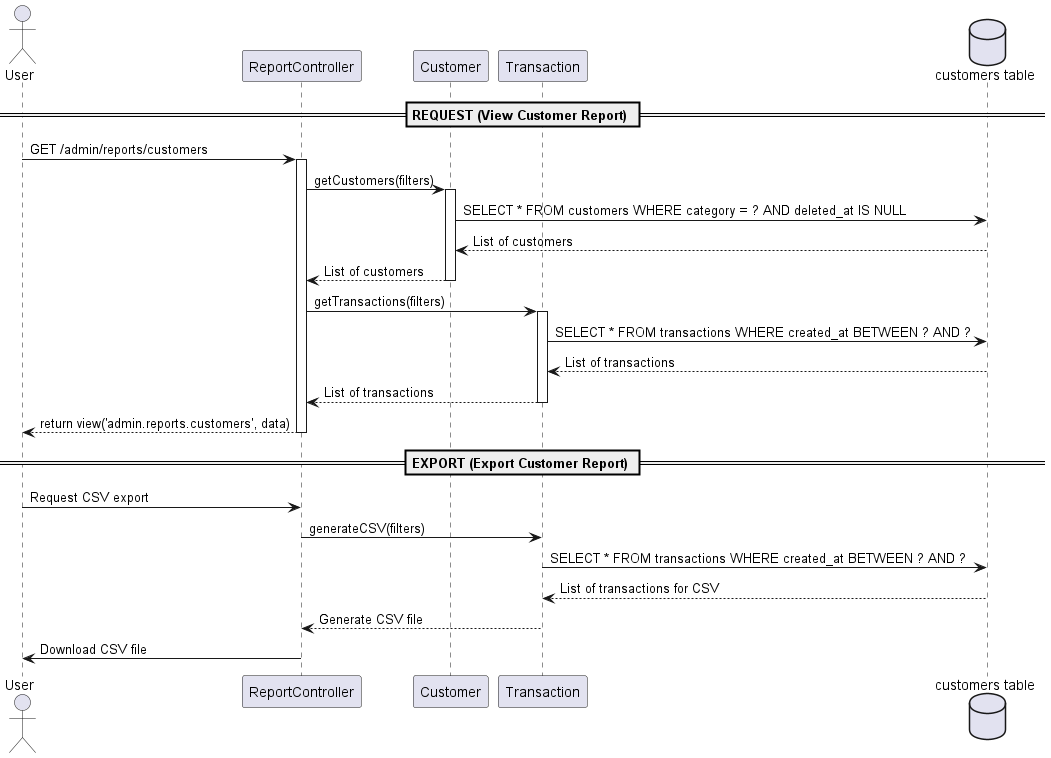

The diagram above was rendered by PlantUML. Its source (embedded in the PNG):
@startuml CustomerReportSequence

actor "User" as User

participant "ReportController" as Controller
participant "Customer" as CustomerModel
participant "Transaction" as TransactionModel
database "customers table" as DB

== REQUEST (View Customer Report) ==
User -> Controller : GET /admin/reports/customers

activate Controller
Controller -> CustomerModel : getCustomers(filters)
activate CustomerModel
CustomerModel -> DB : SELECT * FROM customers WHERE category = ? AND deleted_at IS NULL
DB --> CustomerModel : List of customers
CustomerModel --> Controller : List of customers
deactivate CustomerModel

Controller -> TransactionModel : getTransactions(filters)
activate TransactionModel
TransactionModel -> DB : SELECT * FROM transactions WHERE created_at BETWEEN ? AND ?
DB --> TransactionModel : List of transactions
TransactionModel --> Controller : List of transactions
deactivate TransactionModel

Controller --> User : return view('admin.reports.customers', data)
deactivate Controller

== EXPORT (Export Customer Report) ==
User -> Controller : Request CSV export
Controller -> TransactionModel : generateCSV(filters)
TransactionModel -> DB : SELECT * FROM transactions WHERE created_at BETWEEN ? AND ?
DB --> TransactionModel : List of transactions for CSV
TransactionModel --> Controller : Generate CSV file
Controller -> User : Download CSV file

@enduml